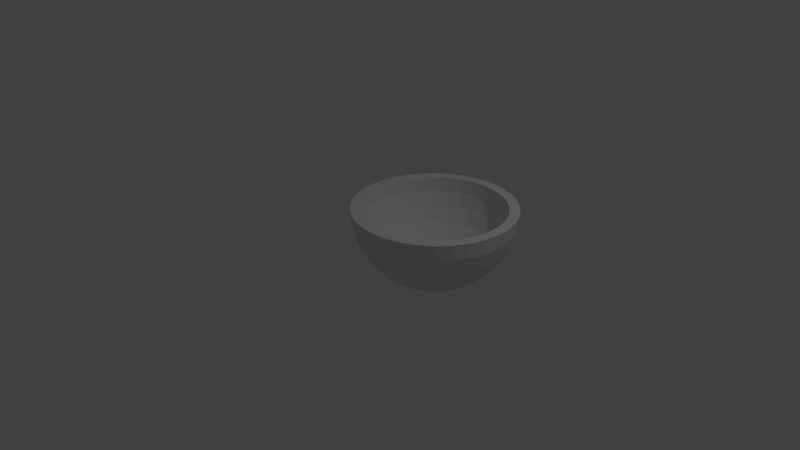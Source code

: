 # Source: bowl.blend  (saved by Blender 2.79.0; exported with 4.5.12 LTS)
import bpy
from mathutils import Matrix  # noqa: F401  (used for matrix-valued properties, if any)

bpy.ops.wm.read_factory_settings(use_empty=True)
scene = bpy.context.scene
scene.name = 'Scene'

# ---- collections
col_collection_1 = bpy.data.collections.new('Collection 1'); scene.collection.children.link(col_collection_1)

# ---- world
world_world = bpy.data.worlds.new('World'); scene.world = world_world
world_world.color = (0.05088, 0.05088, 0.05088)
world_world.use_sun_shadow = False
world_world.sun_shadow_jitter_overblur = 0.0
world_world.cycles.sampling_method = 'MANUAL'

# ---- cameras
cam_camera = bpy.data.cameras.new('Camera')
cam_camera.clip_end = 100.0
cam_camera.lens = 35.0
cam_camera.sensor_width = 32.0
cam_camera.sensor_height = 18.0
cam_camera.ortho_scale = 7.314
cam_camera.dof.focus_distance = 0.0
cam_camera.dof.aperture_fstop = 128.0

# ---- lights
light_lamp = bpy.data.lights.new('Lamp', 'POINT')
light_lamp.transmission_factor = 0.0
light_lamp.cutoff_distance = 30.0
light_lamp.energy = 100.0
light_lamp.shadow_buffer_clip_start = 1.001
light_lamp.shadow_soft_size = 0.1
light_lamp.shadow_maximum_resolution = 0.006
light_lamp.use_absolute_resolution = True

# ---- meshes
me_sphere = bpy.data.meshes.new('Sphere')
me_sphere.from_pydata([(0.0, 0.1951, 0.9808), (0.0, 0.3827, 0.9239), (0.0, 0.5556, 0.8315), (0.0, 0.7071, 0.7071), (0.0, 0.8315, 0.5556), (0.0, 0.9239, 0.3827), (0.0, 0.9808, 0.1951), (0.0, 1.0, 7.55e-08), (0.03806, 0.1913, 0.9808), (0.07466, 0.3753, 0.9239), (0.1084, 0.5449, 0.8315), (0.1379, 0.6935, 0.7071), (0.1622, 0.8155, 0.5556), (0.1802, 0.9061, 0.3827), (0.1913, 0.9619, 0.1951), (0.1951, 0.9808, 7.55e-08), (0.07466, 0.1802, 0.9808), (0.1464, 0.3536, 0.9239), (0.2126, 0.5133, 0.8315), (0.2706, 0.6533, 0.7071), (0.3182, 0.7682, 0.5556), (0.3536, 0.8536, 0.3827), (0.3753, 0.9061, 0.1951), (0.3827, 0.9239, 7.55e-08), (0.1084, 0.1622, 0.9808), (0.2126, 0.3182, 0.9239), (0.3087, 0.4619, 0.8315), (0.3928, 0.5879, 0.7071), (0.4619, 0.6913, 0.5556), (0.5133, 0.7682, 0.3827), (0.5449, 0.8155, 0.1951), (0.5556, 0.8315, 7.55e-08), (0.1379, 0.1379, 0.9808), (0.2706, 0.2706, 0.9239), (0.3928, 0.3928, 0.8315), (0.5, 0.5, 0.7071), (0.5879, 0.5879, 0.5556), (0.6533, 0.6533, 0.3827), (0.6935, 0.6935, 0.1951), (0.7071, 0.7071, 7.55e-08), (0.1622, 0.1084, 0.9808), (0.3182, 0.2126, 0.9239), (0.4619, 0.3087, 0.8315), (0.5879, 0.3928, 0.7071), (0.6913, 0.4619, 0.5556), (0.7682, 0.5133, 0.3827), (0.8155, 0.5449, 0.1951), (0.8315, 0.5556, 7.55e-08), (0.1802, 0.07466, 0.9808), (0.3536, 0.1464, 0.9239), (0.5133, 0.2126, 0.8315), (0.6533, 0.2706, 0.7071), (0.7682, 0.3182, 0.5556), (0.8536, 0.3536, 0.3827), (0.9061, 0.3753, 0.1951), (0.9239, 0.3827, 7.55e-08), (0.1913, 0.03806, 0.9808), (0.3753, 0.07466, 0.9239), (0.5449, 0.1084, 0.8315), (0.6935, 0.1379, 0.7071), (0.8155, 0.1622, 0.5556), (0.9061, 0.1802, 0.3827), (0.9619, 0.1913, 0.1951), (0.9808, 0.1951, 7.55e-08), (0.1951, -3.266e-07, 0.9808), (0.3827, -3.192e-07, 0.9239), (0.5556, -3.117e-07, 0.8315), (0.7071, -3.192e-07, 0.7071), (0.8315, -3.341e-07, 0.5556), (0.9239, -2.745e-07, 0.3827), (0.9808, -3.937e-07, 0.1951), (1.0, -3.788e-07, 7.55e-08), (0.1913, -0.03806, 0.9808), (0.3753, -0.07466, 0.9239), (0.5449, -0.1084, 0.8315), (0.6935, -0.138, 0.7071), (0.8155, -0.1622, 0.5556), (0.9061, -0.1802, 0.3827), (0.9619, -0.1913, 0.1951), (0.9808, -0.1951, 7.55e-08), (0.1802, -0.07466, 0.9808), (0.3536, -0.1464, 0.9239), (0.5133, -0.2126, 0.8315), (0.6533, -0.2706, 0.7071), (0.7682, -0.3182, 0.5556), (0.8536, -0.3536, 0.3827), (0.9061, -0.3753, 0.1951), (0.9239, -0.3827, 7.55e-08), (0.1622, -0.1084, 0.9808), (0.3182, -0.2126, 0.9239), (0.4619, -0.3087, 0.8315), (0.5879, -0.3928, 0.7071), (0.6913, -0.4619, 0.5556), (0.7682, -0.5133, 0.3827), (0.8155, -0.5449, 0.1951), (0.8315, -0.5556, 7.55e-08), (0.1379, -0.138, 0.9808), (0.2706, -0.2706, 0.9239), (0.3928, -0.3928, 0.8315), (0.5, -0.5, 0.7071), (0.5879, -0.5879, 0.5556), (0.6533, -0.6533, 0.3827), (0.6935, -0.6935, 0.1951), (0.7071, -0.7071, 7.55e-08), (0.1084, -0.1622, 0.9808), (0.2126, -0.3182, 0.9239), (0.3087, -0.4619, 0.8315), (0.3928, -0.5879, 0.7071), (0.4619, -0.6913, 0.5556), (0.5133, -0.7682, 0.3827), (0.5449, -0.8155, 0.1951), (0.5556, -0.8315, 7.55e-08), (0.07466, -0.1802, 0.9808), (0.1464, -0.3536, 0.9239), (0.2126, -0.5133, 0.8315), (0.2706, -0.6533, 0.7071), (0.3182, -0.7682, 0.5556), (0.3536, -0.8536, 0.3827), (0.3753, -0.9061, 0.1951), (0.3827, -0.9239, 7.55e-08), (0.03806, -0.1913, 0.9808), (0.07466, -0.3753, 0.9239), (0.1084, -0.5449, 0.8315), (0.1379, -0.6935, 0.7071), (0.1622, -0.8155, 0.5556), (0.1802, -0.9061, 0.3827), (0.1913, -0.9619, 0.1951), (0.1951, -0.9808, 7.55e-08), (-7.212e-09, -0.1951, 0.9808), (4.122e-08, -0.3827, 0.9239), (2.632e-08, -0.5556, 0.8315), (-2.584e-08, -0.7071, 0.7071), (-8.544e-08, -0.8315, 0.5556), (6.357e-08, -0.9239, 0.3827), (-8.544e-08, -0.9808, 0.1951), (-1.003e-07, -1.0, 7.55e-08), (-0.03806, -0.1913, 0.9808), (-0.07466, -0.3753, 0.9239), (-0.1084, -0.5449, 0.8315), (-0.1379, -0.6935, 0.7071), (-0.1622, -0.8155, 0.5556), (-0.1802, -0.9061, 0.3827), (-0.1913, -0.9619, 0.1951), (-0.1951, -0.9808, 7.55e-08), (-0.07466, -0.1802, 0.9808), (-0.1464, -0.3536, 0.9239), (-0.2126, -0.5133, 0.8315), (-0.2706, -0.6533, 0.7071), (-0.3182, -0.7682, 0.5556), (-0.3536, -0.8536, 0.3827), (-0.3753, -0.9061, 0.1951), (-0.3827, -0.9239, 7.55e-08), (-0.1084, -0.1622, 0.9808), (-0.2126, -0.3182, 0.9239), (-0.3087, -0.4619, 0.8315), (-0.3928, -0.5879, 0.7071), (-0.4619, -0.6913, 0.5556), (-0.5133, -0.7682, 0.3827), (-0.5449, -0.8155, 0.1951), (-0.5556, -0.8315, 7.55e-08), (-2.304e-07, -5.562e-07, 1.0), (-0.1379, -0.138, 0.9808), (-0.2706, -0.2706, 0.9239), (-0.3928, -0.3928, 0.8315), (-0.5, -0.5, 0.7071), (-0.5879, -0.5879, 0.5556), (-0.6533, -0.6533, 0.3827), (-0.6935, -0.6935, 0.1951), (-0.7071, -0.7071, 7.55e-08), (-0.1622, -0.1084, 0.9808), (-0.3182, -0.2126, 0.9239), (-0.4619, -0.3087, 0.8315), (-0.5879, -0.3928, 0.7071), (-0.6913, -0.4619, 0.5556), (-0.7682, -0.5133, 0.3827), (-0.8155, -0.5449, 0.1951), (-0.8315, -0.5556, 7.55e-08), (-0.1802, -0.07466, 0.9808), (-0.3536, -0.1464, 0.9239), (-0.5133, -0.2126, 0.8315), (-0.6533, -0.2706, 0.7071), (-0.7682, -0.3182, 0.5556), (-0.8536, -0.3536, 0.3827), (-0.9061, -0.3753, 0.1951), (-0.9239, -0.3827, 7.55e-08), (-0.1913, -0.03806, 0.9808), (-0.3753, -0.07466, 0.9239), (-0.5449, -0.1084, 0.8315), (-0.6935, -0.1379, 0.7071), (-0.8155, -0.1622, 0.5556), (-0.9061, -0.1802, 0.3827), (-0.9619, -0.1913, 0.1951), (-0.9808, -0.1951, 7.55e-08), (-0.1951, -3.117e-07, 0.9808), (-0.3827, -2.819e-07, 0.9239), (-0.5556, -2.819e-07, 0.8315), (-0.7071, -1.851e-07, 0.7071), (-0.8315, -1.404e-07, 0.5556), (-0.9239, -3.192e-07, 0.3827), (-0.9808, -9.567e-08, 0.1951), (-1.0, -1.404e-07, 7.55e-08), (-0.1913, 0.03806, 0.9808), (-0.3753, 0.07466, 0.9239), (-0.5449, 0.1084, 0.8315), (-0.6935, 0.1379, 0.7071), (-0.8155, 0.1622, 0.5556), (-0.9061, 0.1802, 0.3827), (-0.9619, 0.1913, 0.1951), (-0.9808, 0.1951, 7.55e-08), (-0.1802, 0.07466, 0.9808), (-0.3536, 0.1464, 0.9239), (-0.5133, 0.2126, 0.8315), (-0.6533, 0.2706, 0.7071), (-0.7682, 0.3182, 0.5556), (-0.8536, 0.3536, 0.3827), (-0.9061, 0.3753, 0.1951), (-0.9239, 0.3827, 7.55e-08), (-0.1622, 0.1084, 0.9808), (-0.3182, 0.2126, 0.9239), (-0.4619, 0.3087, 0.8315), (-0.5879, 0.3928, 0.7071), (-0.6913, 0.4619, 0.5556), (-0.7682, 0.5133, 0.3827), (-0.8155, 0.5449, 0.1951), (-0.8315, 0.5556, 7.55e-08), (-0.1379, 0.1379, 0.9808), (-0.2706, 0.2706, 0.9239), (-0.3928, 0.3928, 0.8315), (-0.5, 0.5, 0.7071), (-0.5879, 0.5879, 0.5556), (-0.6533, 0.6533, 0.3827), (-0.6935, 0.6935, 0.1951), (-0.7071, 0.7071, 7.55e-08), (-0.1084, 0.1622, 0.9808), (-0.2126, 0.3182, 0.9239), (-0.3087, 0.4619, 0.8315), (-0.3928, 0.5879, 0.7071), (-0.4619, 0.6913, 0.5556), (-0.5133, 0.7682, 0.3827), (-0.5449, 0.8155, 0.1951), (-0.5556, 0.8315, 7.55e-08), (-0.07466, 0.1802, 0.9808), (-0.1464, 0.3536, 0.9239), (-0.2126, 0.5133, 0.8315), (-0.2706, 0.6533, 0.7071), (-0.3182, 0.7682, 0.5556), (-0.3536, 0.8536, 0.3827), (-0.3753, 0.9061, 0.1951), (-0.3827, 0.9239, 7.55e-08), (-0.03806, 0.1913, 0.9808), (-0.07466, 0.3753, 0.9239), (-0.1084, 0.5449, 0.8315), (-0.1379, 0.6935, 0.7071), (-0.1622, 0.8155, 0.5556), (-0.1802, 0.9061, 0.3827), (-0.1913, 0.9619, 0.1951), (-0.1951, 0.9808, 7.55e-08), (1.633e-08, 0.8752, 7.55e-08), (0.1707, 0.8584, 7.55e-08), (0.3349, 0.8086, 7.55e-08), (0.4862, 0.7277, 7.55e-08), (0.6188, 0.6188, 7.55e-08), (0.7277, 0.4862, 7.55e-08), (0.8086, 0.3349, 7.55e-08), (0.8584, 0.1707, 7.55e-08), (0.8752, -3.655e-07, 7.55e-08), (0.8584, -0.1707, 7.55e-08), (0.8086, -0.3349, 7.55e-08), (0.7277, -0.4862, 7.55e-08), (0.6188, -0.6188, 7.55e-08), (0.4862, -0.7277, 7.55e-08), (0.3349, -0.8086, 7.55e-08), (0.1707, -0.8584, 7.55e-08), (-7.148e-08, -0.8752, 7.55e-08), (-0.1707, -0.8584, 7.55e-08), (-0.3349, -0.8086, 7.55e-08), (-0.4862, -0.7277, 7.55e-08), (-0.6188, -0.6188, 7.55e-08), (-0.7277, -0.4862, 7.55e-08), (-0.8086, -0.3349, 7.55e-08), (-0.8584, -0.1707, 7.55e-08), (-0.8752, -1.568e-07, 7.55e-08), (-0.8584, 0.1707, 7.55e-08), (-0.8086, 0.3349, 7.55e-08), (-0.7277, 0.4862, 7.55e-08), (-0.6188, 0.6188, 7.55e-08), (-0.4862, 0.7277, 7.55e-08), (-0.3349, 0.8086, 7.55e-08), (-0.1707, 0.8584, 7.55e-08), (1.633e-08, 0.8752, 0.1883), (0.1707, 0.8584, 0.1883), (0.3349, 0.8086, 0.1883), (0.4862, 0.7277, 0.1883), (0.6188, 0.6188, 0.1883), (0.7277, 0.4862, 0.1883), (0.8086, 0.3349, 0.1883), (0.8584, 0.1707, 0.1883), (0.8752, -3.655e-07, 0.1883), (0.8584, -0.1707, 0.1883), (0.8086, -0.3349, 0.1883), (0.7277, -0.4862, 0.1883), (0.6188, -0.6188, 0.1883), (0.4862, -0.7277, 0.1883), (0.3349, -0.8086, 0.1883), (0.1707, -0.8584, 0.1883), (-7.148e-08, -0.8752, 0.1883), (-0.1707, -0.8584, 0.1883), (-0.3349, -0.8086, 0.1883), (-0.4862, -0.7277, 0.1883), (-0.6188, -0.6188, 0.1883), (-0.7277, -0.4862, 0.1883), (-0.8086, -0.3349, 0.1883), (-0.8584, -0.1707, 0.1883), (-0.8752, -1.568e-07, 0.1883), (-0.8584, 0.1707, 0.1883), (-0.8086, 0.3349, 0.1883), (-0.7277, 0.4862, 0.1883), (-0.6188, 0.6188, 0.1883), (-0.4862, 0.7277, 0.1883), (-0.3349, 0.8086, 0.1883), (-0.1707, 0.8584, 0.1883), (2.375e-08, 0.8171, 0.382), (0.1594, 0.8014, 0.382), (0.3127, 0.7549, 0.382), (0.4539, 0.6794, 0.382), (0.5778, 0.5778, 0.382), (0.6794, 0.4539, 0.382), (0.7549, 0.3127, 0.382), (0.8014, 0.1594, 0.382), (0.8171, -3.602e-07, 0.382), (0.8014, -0.1594, 0.382), (0.7549, -0.3127, 0.382), (0.6794, -0.4539, 0.382), (0.5778, -0.5778, 0.382), (0.4539, -0.6794, 0.382), (0.3127, -0.7549, 0.382), (0.1594, -0.8014, 0.382), (-5.824e-08, -0.8171, 0.382), (-0.1594, -0.8014, 0.382), (-0.3127, -0.7549, 0.382), (-0.4539, -0.6794, 0.382), (-0.5778, -0.5778, 0.382), (-0.6794, -0.4539, 0.382), (-0.7549, -0.3127, 0.382), (-0.8014, -0.1594, 0.382), (-0.8171, -1.654e-07, 0.382), (-0.8014, 0.1594, 0.382), (-0.7549, 0.3127, 0.382), (-0.6794, 0.4539, 0.382), (-0.5778, 0.5778, 0.382), (-0.4539, 0.6794, 0.382), (-0.3127, 0.7549, 0.382), (-0.1594, 0.8014, 0.382), (3.369e-08, 0.7348, 0.5489), (0.1434, 0.7207, 0.5489), (0.2812, 0.6789, 0.5489), (0.4082, 0.611, 0.5489), (0.5196, 0.5196, 0.5489), (0.611, 0.4082, 0.5489), (0.6789, 0.2812, 0.5489), (0.7207, 0.1434, 0.5489), (0.7348, -3.54e-07, 0.5489), (0.7207, -0.1434, 0.5489), (0.6789, -0.2812, 0.5489), (0.611, -0.4082, 0.5489), (0.5196, -0.5196, 0.5489), (0.4082, -0.611, 0.5489), (0.2812, -0.6789, 0.5489), (0.1434, -0.7207, 0.5489), (-4.004e-08, -0.7348, 0.5489), (-0.1434, -0.7207, 0.5489), (-0.2812, -0.6789, 0.5489), (-0.4082, -0.611, 0.5489), (-0.5196, -0.5196, 0.5489), (-0.611, -0.4082, 0.5489), (-0.6789, -0.2812, 0.5489), (-0.7207, -0.1434, 0.5489), (-0.7348, -1.788e-07, 0.5489), (-0.7207, 0.1434, 0.5489), (-0.6789, 0.2812, 0.5489), (-0.611, 0.4082, 0.5489), (-0.5196, 0.5196, 0.5489), (-0.4082, 0.611, 0.5489), (-0.2812, 0.6789, 0.5489), (-0.1434, 0.7207, 0.5489), (4.853e-08, 0.603, 0.6995), (0.1176, 0.5914, 0.6995), (0.2307, 0.5571, 0.6995), (0.335, 0.5013, 0.6995), (0.4264, 0.4264, 0.6995), (0.5013, 0.335, 0.6995), (0.5571, 0.2307, 0.6995), (0.5914, 0.1176, 0.6995), (0.603, -3.423e-07, 0.6995), (0.5914, -0.1176, 0.6995), (0.5571, -0.2307, 0.6995), (0.5013, -0.335, 0.6995), (0.4264, -0.4264, 0.6995), (0.335, -0.5013, 0.6995), (0.2307, -0.5571, 0.6995), (0.1176, -0.5914, 0.6995), (-1.197e-08, -0.603, 0.6995), (-0.1176, -0.5914, 0.6995), (-0.2307, -0.5571, 0.6995), (-0.335, -0.5013, 0.6995), (-0.4264, -0.4264, 0.6995), (-0.5013, -0.335, 0.6995), (-0.5571, -0.2307, 0.6995), (-0.5914, -0.1176, 0.6995), (-0.603, -1.985e-07, 0.6995), (-0.5914, 0.1176, 0.6995), (-0.5571, 0.2307, 0.6995), (-0.5013, 0.335, 0.6995), (-0.4264, 0.4264, 0.6995), (-0.335, 0.5013, 0.6995), (-0.2307, 0.5571, 0.6995), (-0.1176, 0.5914, 0.6995), (6.264e-08, 0.4572, 0.8287), (0.08919, 0.4484, 0.8287), (0.175, 0.4224, 0.8287), (0.254, 0.3801, 0.8287), (0.3233, 0.3233, 0.8287), (0.3801, 0.254, 0.8287), (0.4224, 0.175, 0.8287), (0.4484, 0.08919, 0.8287), (0.4572, -3.302e-07, 0.8287), (0.4484, -0.08919, 0.8287), (0.4224, -0.175, 0.8287), (0.3801, -0.254, 0.8287), (0.3233, -0.3233, 0.8287), (0.254, -0.3801, 0.8287), (0.175, -0.4224, 0.8287), (0.08919, -0.4484, 0.8287), (1.676e-08, -0.4572, 0.8287), (-0.08919, -0.4484, 0.8287), (-0.175, -0.4224, 0.8287), (-0.254, -0.3801, 0.8287), (-0.3233, -0.3233, 0.8287), (-0.3801, -0.254, 0.8287), (-0.4224, -0.175, 0.8287), (-0.4484, -0.08919, 0.8287), (-0.4572, -2.212e-07, 0.8287), (-0.4484, 0.08919, 0.8287), (-0.4224, 0.175, 0.8287), (-0.3801, 0.254, 0.8287), (-0.3233, 0.3233, 0.8287), (-0.254, 0.3801, 0.8287), (-0.175, 0.4224, 0.8287), (-0.08919, 0.4484, 0.8287), (9.317e-08, 0.2669, 0.9148), (0.05206, 0.2617, 0.9148), (0.1021, 0.2465, 0.9148), (0.1483, 0.2219, 0.9148), (0.1887, 0.1887, 0.9148), (0.2219, 0.1483, 0.9148), (0.2465, 0.1021, 0.9148), (0.2617, 0.05206, 0.9148), (0.2669, -3.16e-07, 0.9148), (0.2617, -0.05206, 0.9148), (0.2465, -0.1021, 0.9148), (0.2219, -0.1483, 0.9148), (0.1887, -0.1887, 0.9148), (0.1483, -0.2219, 0.9148), (0.1021, -0.2465, 0.9148), (0.05206, -0.2617, 0.9148), (6.639e-08, -0.2669, 0.9148), (-0.05206, -0.2617, 0.9148), (-0.1021, -0.2465, 0.9148), (-0.1483, -0.2219, 0.9148), (-0.1887, -0.1887, 0.9148), (-0.2219, -0.1483, 0.9148), (-0.2465, -0.1021, 0.9148), (-0.2617, -0.05206, 0.9148), (-0.2669, -2.524e-07, 0.9148), (-0.2617, 0.05206, 0.9148), (-0.2465, 0.1021, 0.9148), (-0.2219, 0.1483, 0.9148), (-0.1887, 0.1887, 0.9148), (-0.1483, 0.2219, 0.9148), (-0.1021, 0.2465, 0.9148), (-0.05206, 0.2617, 0.9148)], [], [(2, 1, 9, 10), (3, 2, 10, 11), (4, 3, 11, 12), (5, 4, 12, 13), (6, 5, 13, 14), (7, 6, 14, 15), (0, 160, 8), (1, 0, 8, 9), (8, 160, 16), (9, 8, 16, 17), (10, 9, 17, 18), (11, 10, 18, 19), (12, 11, 19, 20), (13, 12, 20, 21), (14, 13, 21, 22), (15, 14, 22, 23), (20, 19, 27, 28), (21, 20, 28, 29), (22, 21, 29, 30), (23, 22, 30, 31), (16, 160, 24), (17, 16, 24, 25), (18, 17, 25, 26), (19, 18, 26, 27), (25, 24, 32, 33), (26, 25, 33, 34), (27, 26, 34, 35), (28, 27, 35, 36), (29, 28, 36, 37), (30, 29, 37, 38), (31, 30, 38, 39), (24, 160, 32), (37, 36, 44, 45), (38, 37, 45, 46), (39, 38, 46, 47), (32, 160, 40), (33, 32, 40, 41), (34, 33, 41, 42), (35, 34, 42, 43), (36, 35, 43, 44), (42, 41, 49, 50), (43, 42, 50, 51), (44, 43, 51, 52), (45, 44, 52, 53), (46, 45, 53, 54), (47, 46, 54, 55), (40, 160, 48), (41, 40, 48, 49), (54, 53, 61, 62), (55, 54, 62, 63), (48, 160, 56), (49, 48, 56, 57), (50, 49, 57, 58), (51, 50, 58, 59), (52, 51, 59, 60), (53, 52, 60, 61), (58, 57, 65, 66), (59, 58, 66, 67), (60, 59, 67, 68), (61, 60, 68, 69), (62, 61, 69, 70), (63, 62, 70, 71), (56, 160, 64), (57, 56, 64, 65), (70, 69, 77, 78), (71, 70, 78, 79), (64, 160, 72), (65, 64, 72, 73), (66, 65, 73, 74), (67, 66, 74, 75), (68, 67, 75, 76), (69, 68, 76, 77), (75, 74, 82, 83), (76, 75, 83, 84), (77, 76, 84, 85), (78, 77, 85, 86), (79, 78, 86, 87), (72, 160, 80), (73, 72, 80, 81), (74, 73, 81, 82), (87, 86, 94, 95), (80, 160, 88), (81, 80, 88, 89), (82, 81, 89, 90), (83, 82, 90, 91), (84, 83, 91, 92), (85, 84, 92, 93), (86, 85, 93, 94), (91, 90, 98, 99), (92, 91, 99, 100), (93, 92, 100, 101), (94, 93, 101, 102), (95, 94, 102, 103), (88, 160, 96), (89, 88, 96, 97), (90, 89, 97, 98), (103, 102, 110, 111), (96, 160, 104), (97, 96, 104, 105), (98, 97, 105, 106), (99, 98, 106, 107), (100, 99, 107, 108), (101, 100, 108, 109), (102, 101, 109, 110), (108, 107, 115, 116), (109, 108, 116, 117), (110, 109, 117, 118), (111, 110, 118, 119), (104, 160, 112), (105, 104, 112, 113), (106, 105, 113, 114), (107, 106, 114, 115), (113, 112, 120, 121), (114, 113, 121, 122), (115, 114, 122, 123), (116, 115, 123, 124), (117, 116, 124, 125), (118, 117, 125, 126), (119, 118, 126, 127), (112, 160, 120), (125, 124, 132, 133), (126, 125, 133, 134), (127, 126, 134, 135), (120, 160, 128), (121, 120, 128, 129), (122, 121, 129, 130), (123, 122, 130, 131), (124, 123, 131, 132), (129, 128, 136, 137), (130, 129, 137, 138), (131, 130, 138, 139), (132, 131, 139, 140), (133, 132, 140, 141), (134, 133, 141, 142), (135, 134, 142, 143), (128, 160, 136), (141, 140, 148, 149), (142, 141, 149, 150), (143, 142, 150, 151), (136, 160, 144), (137, 136, 144, 145), (138, 137, 145, 146), (139, 138, 146, 147), (140, 139, 147, 148), (146, 145, 153, 154), (147, 146, 154, 155), (148, 147, 155, 156), (149, 148, 156, 157), (150, 149, 157, 158), (151, 150, 158, 159), (144, 160, 152), (145, 144, 152, 153), (158, 157, 166, 167), (159, 158, 167, 168), (152, 160, 161), (153, 152, 161, 162), (154, 153, 162, 163), (155, 154, 163, 164), (156, 155, 164, 165), (157, 156, 165, 166), (163, 162, 170, 171), (164, 163, 171, 172), (165, 164, 172, 173), (166, 165, 173, 174), (167, 166, 174, 175), (168, 167, 175, 176), (161, 160, 169), (162, 161, 169, 170), (175, 174, 182, 183), (176, 175, 183, 184), (169, 160, 177), (170, 169, 177, 178), (171, 170, 178, 179), (172, 171, 179, 180), (173, 172, 180, 181), (174, 173, 181, 182), (180, 179, 187, 188), (181, 180, 188, 189), (182, 181, 189, 190), (183, 182, 190, 191), (184, 183, 191, 192), (177, 160, 185), (178, 177, 185, 186), (179, 178, 186, 187), (192, 191, 199, 200), (185, 160, 193), (186, 185, 193, 194), (187, 186, 194, 195), (188, 187, 195, 196), (189, 188, 196, 197), (190, 189, 197, 198), (191, 190, 198, 199), (197, 196, 204, 205), (198, 197, 205, 206), (199, 198, 206, 207), (200, 199, 207, 208), (193, 160, 201), (194, 193, 201, 202), (195, 194, 202, 203), (196, 195, 203, 204), (201, 160, 209), (202, 201, 209, 210), (203, 202, 210, 211), (204, 203, 211, 212), (205, 204, 212, 213), (206, 205, 213, 214), (207, 206, 214, 215), (208, 207, 215, 216), (213, 212, 220, 221), (214, 213, 221, 222), (215, 214, 222, 223), (216, 215, 223, 224), (209, 160, 217), (210, 209, 217, 218), (211, 210, 218, 219), (212, 211, 219, 220), (218, 217, 225, 226), (219, 218, 226, 227), (220, 219, 227, 228), (221, 220, 228, 229), (222, 221, 229, 230), (223, 222, 230, 231), (224, 223, 231, 232), (217, 160, 225), (230, 229, 237, 238), (231, 230, 238, 239), (232, 231, 239, 240), (225, 160, 233), (226, 225, 233, 234), (227, 226, 234, 235), (228, 227, 235, 236), (229, 228, 236, 237), (234, 233, 241, 242), (235, 234, 242, 243), (236, 235, 243, 244), (237, 236, 244, 245), (238, 237, 245, 246), (239, 238, 246, 247), (240, 239, 247, 248), (233, 160, 241), (246, 245, 253, 254), (247, 246, 254, 255), (248, 247, 255, 256), (241, 160, 249), (242, 241, 249, 250), (243, 242, 250, 251), (244, 243, 251, 252), (245, 244, 252, 253), (251, 250, 1, 2), (252, 251, 2, 3), (253, 252, 3, 4), (254, 253, 4, 5), (255, 254, 5, 6), (256, 255, 6, 7), (249, 160, 0), (250, 249, 0, 1), (200, 208, 282, 281), (143, 151, 275, 274), (63, 71, 265, 264), (224, 232, 285, 284), (31, 39, 261, 260), (135, 143, 274, 273), (103, 111, 270, 269), (79, 87, 267, 266), (7, 15, 258, 257), (216, 224, 284, 283), (159, 168, 277, 276), (23, 31, 260, 259), (151, 159, 276, 275), (232, 240, 286, 285), (119, 127, 272, 271), (95, 103, 269, 268), (39, 47, 262, 261), (176, 184, 279, 278), (192, 200, 281, 280), (111, 119, 271, 270), (55, 63, 264, 263), (248, 256, 288, 287), (168, 176, 278, 277), (256, 7, 257, 288), (127, 135, 273, 272), (47, 55, 263, 262), (240, 248, 287, 286), (184, 192, 280, 279), (71, 79, 266, 265), (208, 216, 283, 282), (87, 95, 268, 267), (15, 23, 259, 258), (258, 259, 291, 290), (285, 286, 318, 317), (272, 273, 305, 304), (259, 260, 292, 291), (286, 287, 319, 318), (273, 274, 306, 305), (260, 261, 293, 292), (287, 288, 320, 319), (274, 275, 307, 306), (261, 262, 294, 293), (288, 257, 289, 320), (275, 276, 308, 307), (262, 263, 295, 294), (276, 277, 309, 308), (263, 264, 296, 295), (277, 278, 310, 309), (264, 265, 297, 296), (278, 279, 311, 310), (265, 266, 298, 297), (279, 280, 312, 311), (266, 267, 299, 298), (280, 281, 313, 312), (267, 268, 300, 299), (281, 282, 314, 313), (268, 269, 301, 300), (282, 283, 315, 314), (269, 270, 302, 301), (283, 284, 316, 315), (270, 271, 303, 302), (257, 258, 290, 289), (284, 285, 317, 316), (271, 272, 304, 303), (293, 294, 326, 325), (320, 289, 321, 352), (307, 308, 340, 339), (294, 295, 327, 326), (308, 309, 341, 340), (295, 296, 328, 327), (309, 310, 342, 341), (296, 297, 329, 328), (310, 311, 343, 342), (297, 298, 330, 329), (311, 312, 344, 343), (298, 299, 331, 330), (312, 313, 345, 344), (299, 300, 332, 331), (313, 314, 346, 345), (300, 301, 333, 332), (314, 315, 347, 346), (301, 302, 334, 333), (315, 316, 348, 347), (302, 303, 335, 334), (289, 290, 322, 321), (316, 317, 349, 348), (303, 304, 336, 335), (290, 291, 323, 322), (317, 318, 350, 349), (304, 305, 337, 336), (291, 292, 324, 323), (318, 319, 351, 350), (305, 306, 338, 337), (292, 293, 325, 324), (319, 320, 352, 351), (306, 307, 339, 338), (328, 329, 361, 360), (342, 343, 375, 374), (329, 330, 362, 361), (343, 344, 376, 375), (330, 331, 363, 362), (344, 345, 377, 376), (331, 332, 364, 363), (345, 346, 378, 377), (332, 333, 365, 364), (346, 347, 379, 378), (333, 334, 366, 365), (347, 348, 380, 379), (334, 335, 367, 366), (321, 322, 354, 353), (348, 349, 381, 380), (335, 336, 368, 367), (322, 323, 355, 354), (349, 350, 382, 381), (336, 337, 369, 368), (323, 324, 356, 355), (350, 351, 383, 382), (337, 338, 370, 369), (324, 325, 357, 356), (351, 352, 384, 383), (338, 339, 371, 370), (325, 326, 358, 357), (352, 321, 353, 384), (339, 340, 372, 371), (326, 327, 359, 358), (340, 341, 373, 372), (327, 328, 360, 359), (341, 342, 374, 373), (363, 364, 396, 395), (377, 378, 410, 409), (364, 365, 397, 396), (378, 379, 411, 410), (365, 366, 398, 397), (379, 380, 412, 411), (366, 367, 399, 398), (353, 354, 386, 385), (380, 381, 413, 412), (367, 368, 400, 399), (354, 355, 387, 386), (381, 382, 414, 413), (368, 369, 401, 400), (355, 356, 388, 387), (382, 383, 415, 414), (369, 370, 402, 401), (356, 357, 389, 388), (383, 384, 416, 415), (370, 371, 403, 402), (357, 358, 390, 389), (384, 353, 385, 416), (371, 372, 404, 403), (358, 359, 391, 390), (372, 373, 405, 404), (359, 360, 392, 391), (373, 374, 406, 405), (360, 361, 393, 392), (374, 375, 407, 406), (361, 362, 394, 393), (375, 376, 408, 407), (362, 363, 395, 394), (376, 377, 409, 408), (398, 399, 431, 430), (385, 386, 418, 417), (412, 413, 445, 444), (399, 400, 432, 431), (386, 387, 419, 418), (413, 414, 446, 445), (400, 401, 433, 432), (387, 388, 420, 419), (414, 415, 447, 446), (401, 402, 434, 433), (388, 389, 421, 420), (415, 416, 448, 447), (402, 403, 435, 434), (389, 390, 422, 421), (416, 385, 417, 448), (403, 404, 436, 435), (390, 391, 423, 422), (404, 405, 437, 436), (391, 392, 424, 423), (405, 406, 438, 437), (392, 393, 425, 424), (406, 407, 439, 438), (393, 394, 426, 425), (407, 408, 440, 439), (394, 395, 427, 426), (408, 409, 441, 440), (395, 396, 428, 427), (409, 410, 442, 441), (396, 397, 429, 428), (410, 411, 443, 442), (397, 398, 430, 429), (411, 412, 444, 443), (433, 434, 466, 465), (420, 421, 453, 452), (447, 448, 480, 479), (434, 435, 467, 466), (421, 422, 454, 453), (448, 417, 449, 480), (435, 436, 468, 467), (422, 423, 455, 454), (436, 437, 469, 468), (423, 424, 456, 455), (437, 438, 470, 469), (424, 425, 457, 456), (438, 439, 471, 470), (425, 426, 458, 457), (439, 440, 472, 471), (426, 427, 459, 458), (440, 441, 473, 472), (427, 428, 460, 459), (441, 442, 474, 473), (428, 429, 461, 460), (442, 443, 475, 474), (429, 430, 462, 461), (443, 444, 476, 475), (430, 431, 463, 462), (417, 418, 450, 449), (444, 445, 477, 476), (431, 432, 464, 463), (418, 419, 451, 450), (445, 446, 478, 477), (432, 433, 465, 464), (419, 420, 452, 451), (446, 447, 479, 478), (450, 451, 452, 453, 454, 455, 456, 457, 458, 459, 460, 461, 462, 463, 464, 465, 466, 467, 468, 469, 470, 471, 472, 473, 474, 475, 476, 477, 478, 479, 480, 449)])
me_sphere.use_remesh_preserve_volume = False
me_sphere.use_remesh_preserve_attributes = False
me_sphere.use_mirror_vertex_groups = False
me_sphere.update()

# ---- objects
ob_sphere = bpy.data.objects.new('Sphere', me_sphere)
ob_lamp = bpy.data.objects.new('Lamp', light_lamp)
ob_camera = bpy.data.objects.new('Camera', cam_camera)

# ---- transforms, parenting, visibility, modifiers, constraints
ob_sphere.location = (1.0, 0.1629, 0.9613)
ob_sphere.rotation_euler = (0.0, 3.142, 0.0)
ob_sphere.lineart.crease_threshold = 0.0
ob_lamp.location = (4.076, 1.005, 5.904)
ob_lamp.rotation_euler = (0.6503, 0.05522, 1.866)
ob_lamp.lock_rotations_4d = False
ob_lamp.empty_display_type = 'ARROWS'
ob_lamp.color = (0.0, 0.0, 0.0, 0.0)
ob_lamp.lineart.crease_threshold = 0.0
ob_camera.location = (7.481, -6.508, 5.344)
ob_camera.rotation_euler = (1.109, 0.0, 0.8149)
ob_camera.lock_rotations_4d = False
ob_camera.empty_display_type = 'ARROWS'
ob_camera.color = (0.0, 0.0, 0.0, 0.0)
ob_camera.display_type = 'WIRE'
ob_camera.lineart.crease_threshold = 0.0

# ---- collection membership
col_collection_1.objects.link(ob_sphere)
col_collection_1.objects.link(ob_lamp)
col_collection_1.objects.link(ob_camera)

# ---- scene / render settings (as saved in the file)
scene.camera = ob_camera
scene.frame_start = 1; scene.frame_end = 250; scene.frame_set(1)
scene.render.engine = 'BLENDER_EEVEE_NEXT'
scene.render.resolution_percentage = 50
scene.render.dither_intensity = 0.0
scene.cycles.use_denoising = False
scene.cycles.samples = 128
scene.cycles.sampling_pattern = 'TABULATED_SOBOL'
scene.cycles.use_adaptive_sampling = False
scene.cycles.use_light_tree = False
scene.cycles.blur_glossy = 0.0
scene.cycles.sample_clamp_indirect = 0.0
scene.view_settings.view_transform = 'Standard'
bpy.context.view_layer.update()
